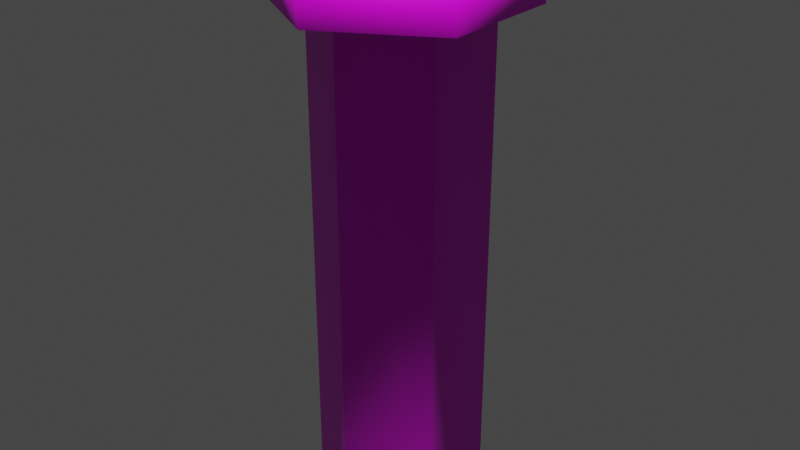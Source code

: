 # Source: purpStraightTubeV2.blend  (saved by Blender 2.91.10; exported with 4.5.12 LTS)
import bpy
from mathutils import Matrix  # noqa: F401  (used for matrix-valued properties, if any)

bpy.ops.wm.read_factory_settings(use_empty=True)
scene = bpy.context.scene
scene.name = 'Scene'

# ---- collections
col_collection = bpy.data.collections.new('Collection'); scene.collection.children.link(col_collection)

# ---- images (referenced by path relative to the original .blend; pixels are not part of the script)
import os
ASSET_DIR = os.environ.get("B2B_ASSET_DIR", "")  # directory of the original .blend (textures are referenced by path, not embedded)
HERE = os.path.dirname(os.path.abspath(__file__))  # packed textures are extracted next to this script under _unpacked/

def load_image(name, relpath, width, height, colorspace="sRGB"):
    """Load a texture the original file referenced (path relative to the .blend, or extracted next to this script)."""
    p = next((c for c in (os.path.join(HERE, relpath), os.path.join(ASSET_DIR, relpath)) if relpath and os.path.exists(c)), "")
    if p:
        img = bpy.data.images.load(p, check_existing=True)
        img.name = name
    else:  # same state as the original file: an image datablock whose file is absent (Cycles renders it pink)
        img = bpy.data.images.new(name, width, height)
        img.source = "FILE"
        img.filepath = "//" + (relpath or name)
    img.colorspace_settings.name = colorspace
    return img
img_purp_png = load_image('purp.png', 'purp.png', 1024, 1024, 'sRGB')

# ---- materials (node trees are filled in below, after node groups)
mat_m_main = bpy.data.materials.new('m_main')
mat_m_main.use_transparent_shadow = False
mat_m_second = bpy.data.materials.new('m_second')
mat_m_second.use_transparent_shadow = False

# ---- material node trees
mat_m_main.use_nodes = True; mat_m_main.node_tree.nodes.clear()
_N = mat_m_main.node_tree.nodes; _L = mat_m_main.node_tree.links
n0 = _N.new('ShaderNodeBsdfPrincipled'); n0.name = 'Principled BSDF'; n0.location = (10, 300)
n0.distribution = 'GGX'
n0.subsurface_method = 'BURLEY'
n0.inputs[3].default_value = 1.45
n0.inputs[27].default_value = (0.0, 0.0, 0.0, 1.0)
n0.inputs[28].default_value = 1.0
n1 = _N.new('ShaderNodeOutputMaterial'); n1.name = 'Material Output'; n1.location = (300, 300)
n2 = _N.new('ShaderNodeTexImage'); n2.name = 'Image Texture'; n2.location = (-485, 228)
n2.image = img_purp_png
_L.new(n0.outputs[0], n1.inputs[0])
_L.new(n2.outputs[0], n0.inputs[0])
n1.is_active_output = True
mat_m_second.use_nodes = True; mat_m_second.node_tree.nodes.clear()
_N = mat_m_second.node_tree.nodes; _L = mat_m_second.node_tree.links
n0 = _N.new('ShaderNodeBsdfPrincipled'); n0.name = 'Principled BSDF'; n0.location = (10, 300)
n0.distribution = 'GGX'
n0.subsurface_method = 'BURLEY'
n0.inputs[3].default_value = 1.45
n0.inputs[27].default_value = (0.0, 0.0, 0.0, 1.0)
n0.inputs[28].default_value = 1.0
n1 = _N.new('ShaderNodeOutputMaterial'); n1.name = 'Material Output'; n1.location = (300, 300)
_L.new(n0.outputs[0], n1.inputs[0])
n1.is_active_output = True

# ---- world
world_world = bpy.data.worlds.new('World'); scene.world = world_world
world_world.use_nodes = True; world_world.node_tree.nodes.clear()
_N = world_world.node_tree.nodes; _L = world_world.node_tree.links
n0 = _N.new('ShaderNodeOutputWorld'); n0.name = 'World Output'; n0.location = (300, 300)
n1 = _N.new('ShaderNodeBackground'); n1.name = 'Background'; n1.location = (10, 300)
n1.inputs[0].default_value = (0.05088, 0.05088, 0.05088, 1.0)
_L.new(n1.outputs[0], n0.inputs[0])
n0.is_active_output = True
world_world.color = (0.05088, 0.05088, 0.05088)
world_world.use_sun_shadow = False
world_world.sun_shadow_jitter_overblur = 0.0

# ---- meshes
me_cylinder = bpy.data.meshes.new('Cylinder')
me_cylinder.from_pydata([(0.0, 1.0, 0.0), (1.391e-08, 1.467, 6.581), (0.866, 0.5, 0.0), (1.27, 0.7333, 6.581), (0.866, -0.5, 0.0), (1.27, -0.7333, 6.581), (-8.742e-08, -1.0, 0.0), (-1.143e-07, -1.467, 6.581), (-0.866, -0.5, 0.0), (-1.27, -0.7333, 6.581), (-0.866, 0.5, 0.0), (-1.27, 0.7333, 6.581), (1.391e-08, 1.467, 5.882), (1.27, 0.7333, 5.882), (1.27, -0.7333, 5.882), (-1.143e-07, -1.467, 5.882), (-1.27, -0.7333, 5.882), (-1.27, 0.7333, 5.882), (0.866, 0.5, 5.946), (0.866, -0.5, 5.946), (-8.742e-08, -1.0, 5.946), (-0.866, -0.5, 5.946), (-0.866, 0.5, 5.946), (0.0, 1.0, 5.946), (1.27, 0.7333, 6.581), (1.391e-08, 1.467, 6.581), (1.27, -0.7333, 6.581), (-1.143e-07, -1.467, 6.581), (-1.27, -0.7333, 6.581), (-1.27, 0.7333, 6.581), (0.669, 0.3862, 6.581), (7.325e-09, 0.7725, 6.581), (0.669, -0.3862, 6.581), (-6.021e-08, -0.7725, 6.581), (-0.669, -0.3862, 6.581), (-0.669, 0.3862, 6.581), (0.6224, 0.3593, 0.008143), (5.432e-09, 0.7187, 0.008143), (0.6224, -0.3593, 0.008143), (-5.74e-08, -0.7187, 0.008143), (-0.6224, -0.3593, 0.008143), (-0.6224, 0.3593, 0.008143), (-5.549e-09, 0.7207, 0.0), (0.6241, 0.3603, 0.0), (0.6241, -0.3603, 0.0), (-6.855e-08, -0.7207, 0.0), (-0.6241, -0.3603, 0.0), (-0.6241, 0.3603, 0.0)], [], [(12, 1, 3, 13), (13, 3, 5, 14), (14, 5, 7, 15), (15, 7, 9, 16), (7, 5, 26, 27), (16, 9, 11, 17), (17, 11, 1, 12), (0, 2, 43, 42), (22, 17, 12, 23), (21, 16, 17, 22), (20, 15, 16, 21), (19, 14, 15, 20), (18, 13, 14, 19), (23, 12, 13, 18), (0, 23, 18, 2), (2, 18, 19, 4), (4, 19, 20, 6), (6, 20, 21, 8), (8, 21, 22, 10), (10, 22, 23, 0), (26, 24, 30, 32), (1, 11, 29, 25), (9, 7, 27, 28), (5, 3, 24, 26), (11, 9, 28, 29), (3, 1, 25, 24), (32, 30, 36, 38), (29, 28, 34, 35), (27, 26, 32, 33), (24, 25, 31, 30), (25, 29, 35, 31), (28, 27, 33, 34), (35, 34, 40, 41), (33, 32, 38, 39), (30, 31, 37, 36), (31, 35, 41, 37), (34, 33, 39, 40), (4, 6, 45, 44), (10, 0, 42, 47), (6, 8, 46, 45), (2, 4, 44, 43), (8, 10, 47, 46)])
me_cylinder.polygons.foreach_set('use_smooth', [1, 1, 1, 1, 1, 1, 1, 1, 1, 1, 1, 1, 1, 1, 1, 1, 1, 1, 1, 1, 0, 1, 1, 1, 1, 1, 1, 0, 0, 0, 0, 0, 1, 1, 1, 1, 1, 1, 1, 1, 1, 1])
me_cylinder.polygons.foreach_set('material_index', [0, 0, 0, 0, 0, 0, 0, 0, 0, 0, 0, 0, 0, 0, 0, 0, 0, 0, 0, 0, 0, 0, 0, 0, 0, 0, 1, 0, 0, 0, 0, 0, 1, 1, 1, 1, 1, 0, 0, 0, 0, 0])
_uv = me_cylinder.uv_layers.new(name='UVMap')
_uv.uv.foreach_set('vector', [1.0, 0.9632, 1.0, 1.0, 0.8333, 1.0, 0.8333, 0.9632, 0.8333, 0.9632, 0.8333, 1.0, 0.6667, 1.0, 0.6667, 0.9632, 0.6667, 0.9632, 0.6667, 1.0, 0.5, 1.0, 0.5, 0.9632, 0.5, 0.9632, 0.5, 1.0, 0.3333, 1.0, 0.3333, 0.9632, 0.5, 1.0, 0.6667, 1.0, 0.6667, 1.0, 0.5, 1.0, 0.3333, 0.9632, 0.3333, 1.0, 0.1667, 1.0, 0.1667, 0.9632, 0.1667, 0.9632, 0.1667, 1.0, -8.941e-08, 1.0, -8.941e-08, 0.9632, 1.0, 0.5, 0.8333, 0.5, 0.8333, 0.5, 1.0, 0.5, 0.1667, 0.9595, 0.1667, 0.9632, -8.941e-08, 0.9632, -8.941e-08, 0.9595, 0.3333, 0.9595, 0.3333, 0.9632, 0.1667, 0.9632, 0.1667, 0.9595, 0.5, 0.9595, 0.5, 0.9632, 0.3333, 0.9632, 0.3333, 0.9595, 0.6667, 0.9595, 0.6667, 0.9632, 0.5, 0.9632, 0.5, 0.9595, 0.8333, 0.9595, 0.8333, 0.9632, 0.6667, 0.9632, 0.6667, 0.9595, 1.0, 0.9595, 1.0, 0.9632, 0.8333, 0.9632, 0.8333, 0.9595, 1.0, 0.5, 1.0, 0.9595, 0.8333, 0.9595, 0.8333, 0.5, 0.8333, 0.5, 0.8333, 0.9595, 0.6667, 0.9595, 0.6667, 0.5, 0.6667, 0.5, 0.6667, 0.9595, 0.5, 0.9595, 0.5, 0.5, 0.5, 0.5, 0.5, 0.9595, 0.3333, 0.9595, 0.3333, 0.5, 0.3333, 0.5, 0.3333, 0.9595, 0.1667, 0.9595, 0.1667, 0.5, 0.1667, 0.5, 0.1667, 0.9595, -8.941e-08, 0.9595, -8.941e-08, 0.5, 0.6667, 1.0, 0.8333, 1.0, 0.8333, 1.0, 0.6667, 1.0, -8.941e-08, 1.0, 0.1667, 1.0, 0.1667, 1.0, -8.941e-08, 1.0, 0.3333, 1.0, 0.5, 1.0, 0.5, 1.0, 0.3333, 1.0, 0.6667, 1.0, 0.8333, 1.0, 0.8333, 1.0, 0.6667, 1.0, 0.1667, 1.0, 0.3333, 1.0, 0.3333, 1.0, 0.1667, 1.0, 0.8333, 1.0, 1.0, 1.0, 1.0, 1.0, 0.8333, 1.0, 0.6667, 1.0, 0.8333, 1.0, 0.8333, 1.0, 0.6667, 1.0, 0.1667, 1.0, 0.3333, 1.0, 0.3333, 1.0, 0.1667, 1.0, 0.5, 1.0, 0.6667, 1.0, 0.6667, 1.0, 0.5, 1.0, 0.8333, 1.0, 1.0, 1.0, 1.0, 1.0, 0.8333, 1.0, -8.941e-08, 1.0, 0.1667, 1.0, 0.1667, 1.0, -8.941e-08, 1.0, 0.3333, 1.0, 0.5, 1.0, 0.5, 1.0, 0.3333, 1.0, 0.1667, 1.0, 0.3333, 1.0, 0.3333, 1.0, 0.1667, 1.0, 0.5, 1.0, 0.6667, 1.0, 0.6667, 1.0, 0.5, 1.0, 0.8333, 1.0, 1.0, 1.0, 1.0, 1.0, 0.8333, 1.0, -8.941e-08, 1.0, 0.1667, 1.0, 0.1667, 1.0, -8.941e-08, 1.0, 0.3333, 1.0, 0.5, 1.0, 0.5, 1.0, 0.3333, 1.0, 0.6667, 0.5, 0.5, 0.5, 0.5, 0.5, 0.6667, 0.5, 0.1667, 0.5, -8.941e-08, 0.5, -8.941e-08, 0.5, 0.1667, 0.5, 0.5, 0.5, 0.3333, 0.5, 0.3333, 0.5, 0.5, 0.5, 0.8333, 0.5, 0.6667, 0.5, 0.6667, 0.5, 0.8333, 0.5, 0.3333, 0.5, 0.1667, 0.5, 0.1667, 0.5, 0.3333, 0.5])
me_cylinder.materials.append(mat_m_main)
me_cylinder.materials.append(mat_m_second)
me_cylinder.use_remesh_fix_poles = True
me_cylinder.use_remesh_preserve_attributes = False
me_cylinder.use_mirror_vertex_groups = False
me_cylinder.update()

# ---- objects
ob_cylinder = bpy.data.objects.new('Cylinder', me_cylinder)

# ---- transforms, parenting, visibility, modifiers, constraints
ob_cylinder.location = (0.0, 0.0, 0.0)
ob_cylinder.lineart.crease_threshold = 0.0

# ---- collection membership
col_collection.objects.link(ob_cylinder)

# ---- scene / render settings (as saved in the file)
scene.frame_start = 1; scene.frame_end = 250; scene.frame_set(1)
scene.render.engine = 'BLENDER_EEVEE_NEXT'
scene.cycles.use_denoising = False
scene.cycles.samples = 128
scene.cycles.sampling_pattern = 'TABULATED_SOBOL'
scene.cycles.use_adaptive_sampling = False
scene.cycles.use_light_tree = False
scene.view_settings.view_transform = 'Filmic'
bpy.context.view_layer.update()

# ---- added for rendering (the .blend has no active camera and no usable light): camera, sun
cam_auto = bpy.data.cameras.new('AutoCamera')
cam_auto.lens = 50.0
cam_auto.sensor_width = 36.0
cam_auto.clip_end = 1000.0
ob_auto_camera = bpy.data.objects.new('AutoCamera', cam_auto)
scene.collection.objects.link(ob_auto_camera)
ob_auto_camera.location = (7.06858, -8.4823, 8.94535)
ob_auto_camera.rotation_euler = (1.09748, -7.21219e-08, 0.694738)
scene.camera = ob_auto_camera
light_auto_sun = bpy.data.lights.new('AutoSun', 'SUN')
light_auto_sun.energy = 3.0
light_auto_sun.angle = 0.0523599
ob_auto_sun = bpy.data.objects.new('AutoSun', light_auto_sun)
scene.collection.objects.link(ob_auto_sun)
ob_auto_sun.rotation_euler = (0.872665, 0.174533, 0.523599)
bpy.context.view_layer.update()

